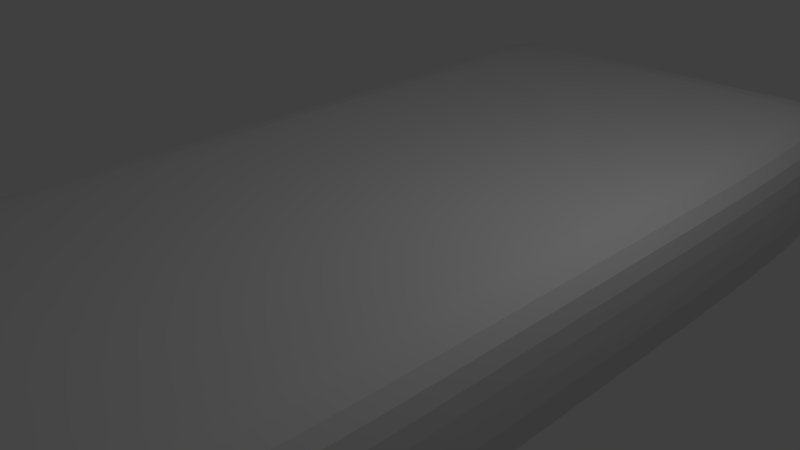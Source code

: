 # Source: d_colchon.blend  (saved by Blender 2.69.0; exported with 4.5.12 LTS)
import bpy
from mathutils import Matrix  # noqa: F401  (used for matrix-valued properties, if any)

bpy.ops.wm.read_factory_settings(use_empty=True)
scene = bpy.context.scene
scene.name = 'Scene'

# ---- collections
col_collection_1 = bpy.data.collections.new('Collection 1'); scene.collection.children.link(col_collection_1)

# ---- materials (node trees are filled in below, after node groups)
mat_material = bpy.data.materials.new('Material')
mat_material.alpha_threshold = 0.0
mat_material.use_transparent_shadow = False
mat_material.roughness = 0.5
mat_material.line_color = (0.0, 0.0, 0.0, 1.0)

# ---- material node trees

# ---- world
world_world = bpy.data.worlds.new('World'); scene.world = world_world
world_world.color = (0.05088, 0.05088, 0.05088)
world_world.use_sun_shadow = False
world_world.sun_shadow_jitter_overblur = 0.0
world_world.cycles.sampling_method = 'MANUAL'
world_world.cycles.sample_map_resolution = 256

# ---- cameras
cam_camera = bpy.data.cameras.new('Camera')
cam_camera.clip_end = 100.0
cam_camera.lens = 35.0
cam_camera.sensor_width = 32.0
cam_camera.sensor_height = 18.0
cam_camera.ortho_scale = 7.314
cam_camera.dof.focus_distance = 0.0
cam_camera.dof.aperture_fstop = 128.0

# ---- lights
light_lamp = bpy.data.lights.new('Lamp', 'POINT')
light_lamp.transmission_factor = 0.0
light_lamp.cutoff_distance = 30.0
light_lamp.energy = 100.0
light_lamp.shadow_buffer_clip_start = 1.001
light_lamp.shadow_soft_size = 0.1
light_lamp.shadow_maximum_resolution = 0.006
light_lamp.use_absolute_resolution = True
light_lamp.cycles.use_multiple_importance_sampling = False

# ---- meshes
me_cube = bpy.data.meshes.new('Cube')
me_cube.from_pydata([(1.023, 0.9947, -1.34), (1.023, -1.005, -1.34), (-0.977, -1.005, -1.34), (-0.977, 0.9947, -1.34), (1.03, 0.993, 0.5516), (1.03, -1.007, 0.5516), (-0.9696, -1.007, 0.5516), (-0.9696, 0.993, 0.5516), (1.038, 0.5914, -1.557), (1.038, 0.1914, -1.557), (1.038, -0.2086, -1.557), (1.038, -0.6086, -1.557), (-0.9622, -0.6086, -1.557), (-0.9622, -0.2086, -1.557), (-0.9622, 0.1914, -1.557), (-0.9622, 0.5914, -1.557), (1.048, 0.589, 0.2889), (1.048, 0.189, 0.2889), (1.048, -0.211, 0.2889), (1.048, -0.611, 0.2889), (-0.9518, -0.611, 0.2889), (-0.9518, -0.211, 0.2889), (-0.9518, 0.189, 0.2889), (-0.9518, 0.589, 0.2889), (0.6258, 0.9941, -1.38), (0.2258, 0.9941, -1.38), (-0.1742, 0.9941, -1.38), (-0.5742, 0.9941, -1.38), (0.6258, -1.006, -1.38), (0.2258, -1.006, -1.38), (-0.1742, -1.006, -1.38), (-0.5742, -1.006, -1.38), (0.6338, 0.9923, 0.5025), (0.2338, 0.9923, 0.5025), (-0.1662, 0.9923, 0.5025), (-0.5662, 0.9923, 0.5025), (0.6338, -1.008, 0.5025), (0.2338, -1.008, 0.5025), (-0.1662, -1.008, 0.5025), (-0.5662, -1.008, 0.5025), (0.6417, 0.5905, -1.614), (0.2417, 0.5905, -1.614), (-0.1583, 0.5905, -1.614), (-0.5583, 0.5905, -1.614), (0.6417, 0.1905, -1.614), (0.2417, 0.1905, -1.614), (-0.1583, 0.1905, -1.614), (-0.5583, 0.1905, -1.614), (0.6417, -0.2095, -1.614), (0.2417, -0.2095, -1.614), (-0.1583, -0.2095, -1.614), (-0.5583, -0.2095, -1.614), (0.6417, -0.6095, -1.614), (0.2417, -0.6095, -1.614), (-0.1583, -0.6095, -1.614), (-0.5583, -0.6095, -1.614), (1.032, 0.9926, 2.129), (1.032, -1.007, 2.129), (-0.9675, -1.007, 2.129), (-0.9675, 0.9926, 2.129), (1.051, 0.5883, 1.853), (1.051, 0.1883, 1.853), (1.051, -0.2117, 1.853), (1.051, -0.6117, 1.853), (-0.9488, -0.6117, 1.853), (-0.9488, -0.2117, 1.853), (-0.9488, 0.1883, 1.853), (-0.9488, 0.5883, 1.853), (0.636, 0.9918, 2.078), (0.236, 0.9918, 2.078), (-0.164, 0.9918, 2.078), (-0.564, 0.9918, 2.078), (0.636, -1.008, 2.078), (0.236, -1.008, 2.078), (-0.164, -1.008, 2.078), (-0.564, -1.008, 2.078), (-0.5434, 0.5871, 1.774), (-0.1434, 0.5871, 1.774), (0.2566, 0.5871, 1.774), (0.6566, 0.5871, 1.774), (-0.5434, 0.1871, 1.774), (-0.1434, 0.1871, 1.774), (0.2566, 0.1871, 1.774), (0.6566, 0.1871, 1.774), (-0.5434, -0.2129, 1.774), (-0.1434, -0.2129, 1.774), (0.2566, -0.2129, 1.774), (0.6566, -0.2129, 1.774), (-0.5434, -0.6129, 1.774), (-0.1434, -0.6129, 1.774), (0.2566, -0.6129, 1.774), (0.6566, -0.6129, 1.774), (-0.1434, 0.1871, 1.774), (0.2566, 0.1871, 1.774), (-0.1434, -0.2129, 1.774), (0.2566, -0.2129, 1.774)], [], [(55, 31, 2, 12), (11, 19, 5, 1), (31, 39, 6, 2), (15, 23, 7, 3), (35, 27, 3, 7), (27, 43, 15, 3), (43, 47, 14, 15), (47, 51, 13, 14), (51, 55, 12, 13), (0, 4, 16, 8), (8, 16, 17, 9), (9, 17, 18, 10), (10, 18, 19, 11), (2, 6, 20, 12), (12, 20, 21, 13), (13, 21, 22, 14), (14, 22, 23, 15), (11, 1, 28, 52), (52, 28, 29, 53), (53, 29, 30, 54), (54, 30, 31, 55), (32, 33, 69, 68), (16, 4, 56, 60), (35, 7, 59, 71), (34, 35, 71, 70), (1, 5, 36, 28), (28, 36, 37, 29), (29, 37, 38, 30), (30, 38, 39, 31), (4, 0, 24, 32), (32, 24, 25, 33), (33, 25, 26, 34), (34, 26, 27, 35), (0, 8, 40, 24), (24, 40, 41, 25), (25, 41, 42, 26), (26, 42, 43, 27), (8, 9, 44, 40), (40, 44, 45, 41), (41, 45, 46, 42), (42, 46, 47, 43), (9, 10, 48, 44), (44, 48, 49, 45), (45, 49, 50, 46), (46, 50, 51, 47), (10, 11, 52, 48), (48, 52, 53, 49), (49, 53, 54, 50), (50, 54, 55, 51), (18, 17, 61, 62), (7, 23, 67, 59), (20, 6, 58, 64), (37, 36, 72, 73), (22, 21, 65, 66), (39, 38, 74, 75), (4, 32, 68, 56), (5, 19, 63, 57), (33, 34, 70, 69), (17, 16, 60, 61), (6, 39, 75, 58), (19, 18, 62, 63), (36, 5, 57, 72), (21, 20, 64, 65), (38, 37, 73, 74), (23, 22, 66, 67), (88, 64, 58, 75), (71, 59, 67, 76), (76, 67, 66, 80), (80, 66, 65, 84), (84, 65, 64, 88), (63, 91, 72, 57), (91, 90, 73, 72), (90, 89, 74, 73), (89, 88, 75, 74), (56, 68, 79, 60), (68, 69, 78, 79), (69, 70, 77, 78), (70, 71, 76, 77), (60, 79, 83, 61), (79, 78, 82, 83), (78, 77, 81, 82), (77, 76, 80, 81), (61, 83, 87, 62), (83, 82, 86, 87), (81, 85, 94, 92), (81, 80, 84, 85), (62, 87, 91, 63), (87, 86, 90, 91), (86, 85, 89, 90), (85, 84, 88, 89), (93, 92, 94, 95), (86, 82, 93, 95), (85, 86, 95, 94), (82, 81, 92, 93)])
me_cube.materials.append(mat_material)
me_cube.use_remesh_preserve_volume = False
me_cube.use_remesh_preserve_attributes = False
me_cube.use_mirror_vertex_groups = False
me_cube.update()

# ---- objects
ob_cube = bpy.data.objects.new('Cube', me_cube)
ob_lamp = bpy.data.objects.new('Lamp', light_lamp)
ob_camera = bpy.data.objects.new('Camera', cam_camera)

# ---- transforms, parenting, visibility, modifiers, constraints
ob_cube.location = (0.0, 0.0, 0.0)
ob_cube.scale = (3.194, 6.872, 0.6271)
ob_cube.lock_rotations_4d = False
ob_cube.empty_display_type = 'ARROWS'
ob_cube.lineart.crease_threshold = 0.0
_m = ob_cube.modifiers.new('Subsurf', 'SUBSURF')
_m.uv_smooth = 'PRESERVE_CORNERS'
_m.quality = 2
_m.levels = 2
_m.show_only_control_edges = False
ob_lamp.location = (4.076, 1.005, 5.904)
ob_lamp.rotation_euler = (0.6503, 0.05522, 1.866)
ob_lamp.lock_rotations_4d = False
ob_lamp.empty_display_type = 'ARROWS'
ob_lamp.color = (0.0, 0.0, 0.0, 0.0)
ob_lamp.lineart.crease_threshold = 0.0
ob_camera.location = (7.481, -6.508, 5.344)
ob_camera.rotation_euler = (1.109, 0.01082, 0.8149)
ob_camera.lock_rotations_4d = False
ob_camera.empty_display_type = 'ARROWS'
ob_camera.color = (0.0, 0.0, 0.0, 0.0)
ob_camera.display_type = 'WIRE'
ob_camera.lineart.crease_threshold = 0.0

# ---- collection membership
col_collection_1.objects.link(ob_cube)
col_collection_1.objects.link(ob_lamp)
col_collection_1.objects.link(ob_camera)

# ---- scene / render settings (as saved in the file)
scene.camera = ob_camera
scene.frame_start = 1; scene.frame_end = 250; scene.frame_set(1)
scene.render.engine = 'BLENDER_EEVEE_NEXT'
scene.render.image_settings.compression = 90
scene.render.resolution_percentage = 50
scene.render.dither_intensity = 0.0
scene.cycles.use_denoising = False
scene.cycles.samples = 10
scene.cycles.sampling_pattern = 'TABULATED_SOBOL'
scene.cycles.light_sampling_threshold = 0.0
scene.cycles.use_adaptive_sampling = False
scene.cycles.use_light_tree = False
scene.cycles.blur_glossy = 0.0
scene.cycles.volume_bounces = 1
scene.cycles.pixel_filter_type = 'GAUSSIAN'
scene.cycles.sample_clamp_indirect = 0.0
scene.view_settings.view_transform = 'Standard'
bpy.context.view_layer.update()
